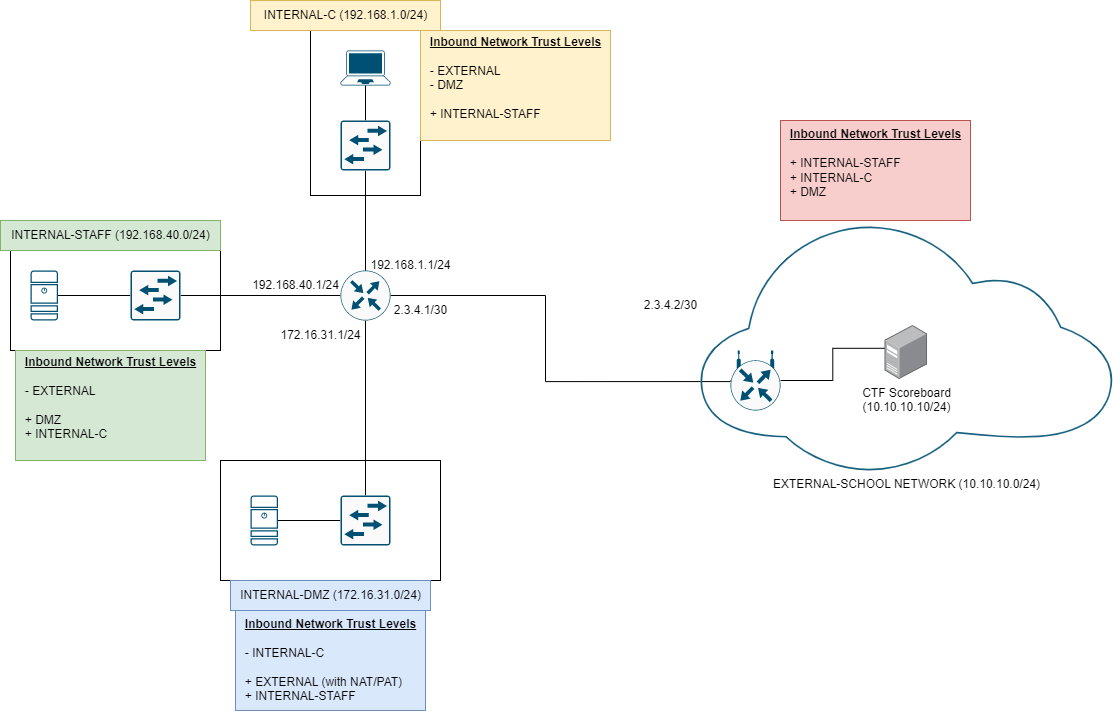

The diagram above was exported from draw.io. Its source (the exported page's mxGraphModel, read from the mxfile embedded in the PNG):
<mxGraphModel dx="1050" dy="645" grid="1" gridSize="10" guides="1" tooltips="1" connect="1" arrows="1" fold="1" page="1" pageScale="1" pageWidth="850" pageHeight="1100" math="0" shadow="0">
  <root>
    <mxCell id="0" />
    <mxCell id="1" parent="0" />
    <mxCell id="fDpW9m4YWs81SwjBIrcq-22" value="" style="verticalLabelPosition=bottom;verticalAlign=top;html=1;shape=mxgraph.basic.rect;fillColor2=none;strokeWidth=1;size=20;indent=5;" parent="1" vertex="1">
      <mxGeometry x="370" y="40" width="110" height="165" as="geometry" />
    </mxCell>
    <mxCell id="fDpW9m4YWs81SwjBIrcq-19" value="" style="verticalLabelPosition=bottom;verticalAlign=top;html=1;shape=mxgraph.basic.rect;fillColor2=none;strokeWidth=1;size=20;indent=5;" parent="1" vertex="1">
      <mxGeometry x="70" y="260" width="210" height="100" as="geometry" />
    </mxCell>
    <mxCell id="fDpW9m4YWs81SwjBIrcq-17" value="" style="verticalLabelPosition=bottom;verticalAlign=top;html=1;shape=mxgraph.basic.rect;fillColor2=none;strokeWidth=1;size=20;indent=5;" parent="1" vertex="1">
      <mxGeometry x="280" y="470" width="220" height="120" as="geometry" />
    </mxCell>
    <mxCell id="fDpW9m4YWs81SwjBIrcq-13" style="edgeStyle=orthogonalEdgeStyle;rounded=0;orthogonalLoop=1;jettySize=auto;html=1;exitX=0;exitY=0.5;exitDx=0;exitDy=0;exitPerimeter=0;entryX=1;entryY=0.5;entryDx=0;entryDy=0;entryPerimeter=0;endArrow=none;endFill=0;" parent="1" source="fDpW9m4YWs81SwjBIrcq-1" target="fDpW9m4YWs81SwjBIrcq-9" edge="1">
      <mxGeometry relative="1" as="geometry" />
    </mxCell>
    <mxCell id="fDpW9m4YWs81SwjBIrcq-15" style="edgeStyle=orthogonalEdgeStyle;rounded=0;orthogonalLoop=1;jettySize=auto;html=1;exitX=0.5;exitY=1;exitDx=0;exitDy=0;exitPerimeter=0;entryX=0.5;entryY=0;entryDx=0;entryDy=0;entryPerimeter=0;endArrow=none;endFill=0;" parent="1" source="fDpW9m4YWs81SwjBIrcq-1" target="fDpW9m4YWs81SwjBIrcq-8" edge="1">
      <mxGeometry relative="1" as="geometry" />
    </mxCell>
    <mxCell id="ZyiDEnK60_A73-RkE4aH-4" style="edgeStyle=orthogonalEdgeStyle;rounded=0;orthogonalLoop=1;jettySize=auto;html=1;exitX=1;exitY=0.5;exitDx=0;exitDy=0;exitPerimeter=0;entryX=0;entryY=0.64;entryDx=0;entryDy=0;entryPerimeter=0;endArrow=none;endFill=0;" edge="1" parent="1" source="fDpW9m4YWs81SwjBIrcq-1" target="fDpW9m4YWs81SwjBIrcq-2">
      <mxGeometry relative="1" as="geometry" />
    </mxCell>
    <mxCell id="fDpW9m4YWs81SwjBIrcq-1" value="" style="sketch=0;points=[[0.5,0,0],[1,0.5,0],[0.5,1,0],[0,0.5,0],[0.145,0.145,0],[0.8555,0.145,0],[0.855,0.8555,0],[0.145,0.855,0]];verticalLabelPosition=bottom;html=1;verticalAlign=top;aspect=fixed;align=center;pointerEvents=1;shape=mxgraph.cisco19.rect;prIcon=router;fillColor=#FAFAFA;strokeColor=#005073;" parent="1" vertex="1">
      <mxGeometry x="400" y="280" width="50" height="50" as="geometry" />
    </mxCell>
    <mxCell id="ZyiDEnK60_A73-RkE4aH-5" style="edgeStyle=orthogonalEdgeStyle;rounded=0;orthogonalLoop=1;jettySize=auto;html=1;exitX=0;exitY=0.64;exitDx=0;exitDy=0;exitPerimeter=0;entryX=0;entryY=0.5;entryDx=0;entryDy=0;entryPerimeter=0;endArrow=none;endFill=0;" edge="1" parent="1" source="fDpW9m4YWs81SwjBIrcq-2" target="ZyiDEnK60_A73-RkE4aH-2">
      <mxGeometry relative="1" as="geometry" />
    </mxCell>
    <mxCell id="fDpW9m4YWs81SwjBIrcq-2" value="EXTERNAL-SCHOOL NETWORK (10.10.10.0/24)" style="points=[[0,0.64,0],[0.2,0.15,0],[0.4,0.01,0],[0.79,0.25,0],[1,0.65,0],[0.8,0.86,0],[0.41,1,0],[0.16,0.86,0]];verticalLabelPosition=bottom;sketch=0;html=1;verticalAlign=top;aspect=fixed;align=center;pointerEvents=1;shape=mxgraph.cisco19.cloud;fillColor=#186180;strokeColor=none;" parent="1" vertex="1">
      <mxGeometry x="760" y="233" width="411.67" height="247" as="geometry" />
    </mxCell>
    <mxCell id="fDpW9m4YWs81SwjBIrcq-5" value="" style="sketch=0;points=[[0.015,0.015,0],[0.985,0.015,0],[0.985,0.985,0],[0.015,0.985,0],[0.25,0,0],[0.5,0,0],[0.75,0,0],[1,0.25,0],[1,0.5,0],[1,0.75,0],[0.75,1,0],[0.5,1,0],[0.25,1,0],[0,0.75,0],[0,0.5,0],[0,0.25,0]];verticalLabelPosition=bottom;html=1;verticalAlign=top;aspect=fixed;align=center;pointerEvents=1;shape=mxgraph.cisco19.server;fillColor=#005073;strokeColor=none;" parent="1" vertex="1">
      <mxGeometry x="310" y="505" width="27.500000000000004" height="50" as="geometry" />
    </mxCell>
    <mxCell id="fDpW9m4YWs81SwjBIrcq-6" value="" style="sketch=0;points=[[0.015,0.015,0],[0.985,0.015,0],[0.985,0.985,0],[0.015,0.985,0],[0.25,0,0],[0.5,0,0],[0.75,0,0],[1,0.25,0],[1,0.5,0],[1,0.75,0],[0.75,1,0],[0.5,1,0],[0.25,1,0],[0,0.75,0],[0,0.5,0],[0,0.25,0]];verticalLabelPosition=bottom;html=1;verticalAlign=top;aspect=fixed;align=center;pointerEvents=1;shape=mxgraph.cisco19.server;fillColor=#005073;strokeColor=none;" parent="1" vertex="1">
      <mxGeometry x="90" y="280" width="27.500000000000004" height="50" as="geometry" />
    </mxCell>
    <mxCell id="fDpW9m4YWs81SwjBIrcq-7" value="" style="points=[[0.13,0.02,0],[0.5,0,0],[0.87,0.02,0],[0.885,0.4,0],[0.985,0.985,0],[0.5,1,0],[0.015,0.985,0],[0.115,0.4,0]];verticalLabelPosition=bottom;sketch=0;html=1;verticalAlign=top;aspect=fixed;align=center;pointerEvents=1;shape=mxgraph.cisco19.laptop;fillColor=#005073;strokeColor=none;" parent="1" vertex="1">
      <mxGeometry x="400" y="60" width="50" height="35" as="geometry" />
    </mxCell>
    <mxCell id="fDpW9m4YWs81SwjBIrcq-16" style="edgeStyle=orthogonalEdgeStyle;rounded=0;orthogonalLoop=1;jettySize=auto;html=1;exitX=0;exitY=0.5;exitDx=0;exitDy=0;exitPerimeter=0;entryX=1;entryY=0.5;entryDx=0;entryDy=0;entryPerimeter=0;endArrow=none;endFill=0;" parent="1" source="fDpW9m4YWs81SwjBIrcq-8" target="fDpW9m4YWs81SwjBIrcq-5" edge="1">
      <mxGeometry relative="1" as="geometry" />
    </mxCell>
    <mxCell id="fDpW9m4YWs81SwjBIrcq-8" value="" style="sketch=0;points=[[0.015,0.015,0],[0.985,0.015,0],[0.985,0.985,0],[0.015,0.985,0],[0.25,0,0],[0.5,0,0],[0.75,0,0],[1,0.25,0],[1,0.5,0],[1,0.75,0],[0.75,1,0],[0.5,1,0],[0.25,1,0],[0,0.75,0],[0,0.5,0],[0,0.25,0]];verticalLabelPosition=bottom;html=1;verticalAlign=top;aspect=fixed;align=center;pointerEvents=1;shape=mxgraph.cisco19.rect;prIcon=l2_switch;fillColor=#FAFAFA;strokeColor=#005073;" parent="1" vertex="1">
      <mxGeometry x="400" y="505" width="50" height="50" as="geometry" />
    </mxCell>
    <mxCell id="fDpW9m4YWs81SwjBIrcq-14" style="edgeStyle=orthogonalEdgeStyle;rounded=0;orthogonalLoop=1;jettySize=auto;html=1;exitX=0;exitY=0.5;exitDx=0;exitDy=0;exitPerimeter=0;entryX=1;entryY=0.5;entryDx=0;entryDy=0;entryPerimeter=0;endArrow=none;endFill=0;" parent="1" source="fDpW9m4YWs81SwjBIrcq-9" target="fDpW9m4YWs81SwjBIrcq-6" edge="1">
      <mxGeometry relative="1" as="geometry" />
    </mxCell>
    <mxCell id="fDpW9m4YWs81SwjBIrcq-9" value="" style="sketch=0;points=[[0.015,0.015,0],[0.985,0.015,0],[0.985,0.985,0],[0.015,0.985,0],[0.25,0,0],[0.5,0,0],[0.75,0,0],[1,0.25,0],[1,0.5,0],[1,0.75,0],[0.75,1,0],[0.5,1,0],[0.25,1,0],[0,0.75,0],[0,0.5,0],[0,0.25,0]];verticalLabelPosition=bottom;html=1;verticalAlign=top;aspect=fixed;align=center;pointerEvents=1;shape=mxgraph.cisco19.rect;prIcon=l2_switch;fillColor=#FAFAFA;strokeColor=#005073;" parent="1" vertex="1">
      <mxGeometry x="190" y="280" width="50" height="50" as="geometry" />
    </mxCell>
    <mxCell id="fDpW9m4YWs81SwjBIrcq-11" style="edgeStyle=orthogonalEdgeStyle;rounded=0;orthogonalLoop=1;jettySize=auto;html=1;exitX=0.5;exitY=0;exitDx=0;exitDy=0;exitPerimeter=0;entryX=0.5;entryY=1;entryDx=0;entryDy=0;entryPerimeter=0;endArrow=none;endFill=0;" parent="1" source="fDpW9m4YWs81SwjBIrcq-10" target="fDpW9m4YWs81SwjBIrcq-7" edge="1">
      <mxGeometry relative="1" as="geometry" />
    </mxCell>
    <mxCell id="fDpW9m4YWs81SwjBIrcq-12" style="edgeStyle=orthogonalEdgeStyle;rounded=0;orthogonalLoop=1;jettySize=auto;html=1;exitX=0.5;exitY=1;exitDx=0;exitDy=0;exitPerimeter=0;endArrow=none;endFill=0;" parent="1" source="fDpW9m4YWs81SwjBIrcq-10" edge="1">
      <mxGeometry relative="1" as="geometry">
        <mxPoint x="425" y="280" as="targetPoint" />
      </mxGeometry>
    </mxCell>
    <mxCell id="fDpW9m4YWs81SwjBIrcq-10" value="" style="sketch=0;points=[[0.015,0.015,0],[0.985,0.015,0],[0.985,0.985,0],[0.015,0.985,0],[0.25,0,0],[0.5,0,0],[0.75,0,0],[1,0.25,0],[1,0.5,0],[1,0.75,0],[0.75,1,0],[0.5,1,0],[0.25,1,0],[0,0.75,0],[0,0.5,0],[0,0.25,0]];verticalLabelPosition=bottom;html=1;verticalAlign=top;aspect=fixed;align=center;pointerEvents=1;shape=mxgraph.cisco19.rect;prIcon=l2_switch;fillColor=#FAFAFA;strokeColor=#005073;" parent="1" vertex="1">
      <mxGeometry x="400" y="130" width="50" height="50" as="geometry" />
    </mxCell>
    <mxCell id="fDpW9m4YWs81SwjBIrcq-20" value="INTERNAL-STAFF (192.168.40.0/24)" style="text;html=1;align=center;verticalAlign=middle;resizable=0;points=[];autosize=1;strokeColor=#82b366;fillColor=#d5e8d4;" parent="1" vertex="1">
      <mxGeometry x="60" y="230" width="220" height="30" as="geometry" />
    </mxCell>
    <mxCell id="fDpW9m4YWs81SwjBIrcq-21" value="INTERNAL-DMZ (172.16.31.0/24)" style="text;html=1;align=center;verticalAlign=middle;resizable=0;points=[];autosize=1;strokeColor=#6c8ebf;fillColor=#dae8fc;" parent="1" vertex="1">
      <mxGeometry x="290" y="590" width="200" height="30" as="geometry" />
    </mxCell>
    <mxCell id="fDpW9m4YWs81SwjBIrcq-23" value="INTERNAL-C (192.168.1.0/24)" style="text;html=1;align=center;verticalAlign=middle;resizable=0;points=[];autosize=1;strokeColor=#d6b656;fillColor=#fff2cc;" parent="1" vertex="1">
      <mxGeometry x="310" y="10" width="190" height="30" as="geometry" />
    </mxCell>
    <mxCell id="fDpW9m4YWs81SwjBIrcq-24" value="2.3.4.1/30" style="text;html=1;align=center;verticalAlign=middle;resizable=0;points=[];autosize=1;strokeColor=none;fillColor=none;" parent="1" vertex="1">
      <mxGeometry x="440" y="305" width="80" height="30" as="geometry" />
    </mxCell>
    <mxCell id="fDpW9m4YWs81SwjBIrcq-26" value="172.16.31.1/24" style="text;html=1;align=center;verticalAlign=middle;resizable=0;points=[];autosize=1;strokeColor=none;fillColor=none;" parent="1" vertex="1">
      <mxGeometry x="330" y="330" width="100" height="30" as="geometry" />
    </mxCell>
    <mxCell id="fDpW9m4YWs81SwjBIrcq-27" value="192.168.40.1/24" style="text;html=1;align=center;verticalAlign=middle;resizable=0;points=[];autosize=1;strokeColor=none;fillColor=none;" parent="1" vertex="1">
      <mxGeometry x="300" y="280" width="110" height="30" as="geometry" />
    </mxCell>
    <mxCell id="fDpW9m4YWs81SwjBIrcq-29" value="192.168.1.1/24" style="text;html=1;align=center;verticalAlign=middle;resizable=0;points=[];autosize=1;strokeColor=none;fillColor=none;" parent="1" vertex="1">
      <mxGeometry x="420" y="260" width="100" height="30" as="geometry" />
    </mxCell>
    <mxCell id="fDpW9m4YWs81SwjBIrcq-30" value="&lt;div style=&quot;text-align: left;&quot;&gt;&lt;span style=&quot;background-color: initial;&quot;&gt;&lt;b&gt;&lt;u&gt;Inbound Network Trust Levels&lt;/u&gt;&lt;/b&gt;&lt;/span&gt;&lt;/div&gt;&lt;div style=&quot;text-align: left;&quot;&gt;&lt;br&gt;&lt;/div&gt;&lt;div style=&quot;text-align: left;&quot;&gt;&lt;span style=&quot;background-color: initial;&quot;&gt;+ INTERNAL-STAFF&lt;/span&gt;&lt;/div&gt;&lt;div style=&quot;text-align: left;&quot;&gt;&lt;span style=&quot;background-color: initial;&quot;&gt;+ INTERNAL-C&lt;br&gt;+ DMZ&lt;/span&gt;&lt;/div&gt;&lt;div style=&quot;text-align: left;&quot;&gt;&lt;span style=&quot;background-color: initial;&quot;&gt;&lt;br&gt;&lt;/span&gt;&lt;/div&gt;" style="text;html=1;align=center;verticalAlign=middle;resizable=0;points=[];autosize=1;strokeColor=#b85450;fillColor=#f8cecc;" parent="1" vertex="1">
      <mxGeometry x="840" y="130" width="190" height="100" as="geometry" />
    </mxCell>
    <mxCell id="fDpW9m4YWs81SwjBIrcq-31" value="&lt;div style=&quot;text-align: left;&quot;&gt;&lt;span style=&quot;background-color: initial;&quot;&gt;&lt;b&gt;&lt;u&gt;Inbound Network Trust Levels&lt;/u&gt;&lt;/b&gt;&lt;/span&gt;&lt;/div&gt;&lt;div style=&quot;text-align: left;&quot;&gt;&lt;br&gt;&lt;/div&gt;&lt;div style=&quot;text-align: left;&quot;&gt;&lt;span style=&quot;background-color: initial;&quot;&gt;- INTERNAL-C&lt;/span&gt;&lt;/div&gt;&lt;div style=&quot;text-align: left;&quot;&gt;&lt;span style=&quot;background-color: initial;&quot;&gt;&lt;br&gt;+ EXTERNAL (with NAT/PAT)&lt;/span&gt;&lt;/div&gt;&lt;div style=&quot;text-align: left;&quot;&gt;+ INTERNAL-STAFF&lt;span style=&quot;background-color: initial;&quot;&gt;&lt;br&gt;&lt;/span&gt;&lt;/div&gt;" style="text;html=1;align=center;verticalAlign=middle;resizable=0;points=[];autosize=1;strokeColor=#6c8ebf;fillColor=#dae8fc;" parent="1" vertex="1">
      <mxGeometry x="295" y="620" width="190" height="100" as="geometry" />
    </mxCell>
    <mxCell id="fDpW9m4YWs81SwjBIrcq-32" value="&lt;div style=&quot;text-align: left;&quot;&gt;&lt;span style=&quot;background-color: initial;&quot;&gt;&lt;b&gt;&lt;u&gt;Inbound Network Trust Levels&lt;/u&gt;&lt;/b&gt;&lt;/span&gt;&lt;/div&gt;&lt;div style=&quot;text-align: left;&quot;&gt;&lt;span style=&quot;background-color: initial;&quot;&gt;&lt;b&gt;&lt;u&gt;&lt;br&gt;&lt;/u&gt;&lt;/b&gt;&lt;/span&gt;&lt;/div&gt;&lt;div style=&quot;text-align: left;&quot;&gt;&lt;span style=&quot;background-color: initial;&quot;&gt;- EXTERNAL&lt;br&gt;&lt;br&gt;&lt;/span&gt;&lt;/div&gt;&lt;div style=&quot;text-align: left;&quot;&gt;+ DMZ&lt;span style=&quot;background-color: initial;&quot;&gt;&lt;br&gt;+ INTERNAL-C&lt;/span&gt;&lt;/div&gt;&lt;div style=&quot;text-align: left;&quot;&gt;&lt;span style=&quot;background-color: initial;&quot;&gt;&lt;br&gt;&lt;/span&gt;&lt;/div&gt;" style="text;html=1;align=center;verticalAlign=middle;resizable=0;points=[];autosize=1;strokeColor=#82b366;fillColor=#d5e8d4;" parent="1" vertex="1">
      <mxGeometry x="75" y="360" width="190" height="110" as="geometry" />
    </mxCell>
    <mxCell id="fDpW9m4YWs81SwjBIrcq-33" value="&lt;div style=&quot;text-align: left;&quot;&gt;&lt;span style=&quot;background-color: initial;&quot;&gt;&lt;b&gt;&lt;u&gt;Inbound Network Trust Levels&lt;/u&gt;&lt;/b&gt;&lt;/span&gt;&lt;/div&gt;&lt;div style=&quot;text-align: left;&quot;&gt;&lt;span style=&quot;background-color: initial;&quot;&gt;&lt;b&gt;&lt;u&gt;&lt;br&gt;&lt;/u&gt;&lt;/b&gt;&lt;/span&gt;&lt;/div&gt;&lt;div style=&quot;text-align: left;&quot;&gt;&lt;span style=&quot;background-color: initial;&quot;&gt;- EXTERNAL&lt;/span&gt;&lt;/div&gt;&lt;div style=&quot;text-align: left;&quot;&gt;- DMZ&lt;br&gt;&lt;span style=&quot;background-color: initial;&quot;&gt;&lt;br&gt;+ INTERNAL-STAFF&lt;/span&gt;&lt;/div&gt;&lt;div style=&quot;text-align: left;&quot;&gt;&lt;span style=&quot;background-color: initial;&quot;&gt;&lt;br&gt;&lt;/span&gt;&lt;/div&gt;" style="text;html=1;align=center;verticalAlign=middle;resizable=0;points=[];autosize=1;strokeColor=#d6b656;fillColor=#fff2cc;" parent="1" vertex="1">
      <mxGeometry x="480" y="40" width="190" height="110" as="geometry" />
    </mxCell>
    <mxCell id="fDpW9m4YWs81SwjBIrcq-25" value="2.3.4.2/30" style="text;html=1;align=center;verticalAlign=middle;resizable=0;points=[];autosize=1;strokeColor=none;fillColor=none;" parent="1" vertex="1">
      <mxGeometry x="690" y="300" width="80" height="30" as="geometry" />
    </mxCell>
    <mxCell id="ZyiDEnK60_A73-RkE4aH-6" style="edgeStyle=orthogonalEdgeStyle;rounded=0;orthogonalLoop=1;jettySize=auto;html=1;exitX=1;exitY=0.5;exitDx=0;exitDy=0;exitPerimeter=0;entryX=0.072;entryY=0.422;entryDx=0;entryDy=0;entryPerimeter=0;endArrow=none;endFill=0;" edge="1" parent="1" source="ZyiDEnK60_A73-RkE4aH-2" target="ZyiDEnK60_A73-RkE4aH-3">
      <mxGeometry relative="1" as="geometry" />
    </mxCell>
    <mxCell id="ZyiDEnK60_A73-RkE4aH-2" value="" style="sketch=0;points=[[0.5,0,0],[1,0.5,0],[0.5,1,0],[0,0.5,0],[0.145,0.145,0],[0.8555,0.145,0],[0.855,0.8555,0],[0.145,0.855,0]];verticalLabelPosition=bottom;html=1;verticalAlign=top;aspect=fixed;align=center;pointerEvents=1;shape=mxgraph.cisco19.rect;prIcon=wireless_router;fillColor=#FAFAFA;strokeColor=#005073;" vertex="1" parent="1">
      <mxGeometry x="790" y="360" width="50" height="60" as="geometry" />
    </mxCell>
    <mxCell id="ZyiDEnK60_A73-RkE4aH-3" value="CTF Scoreboard&lt;br&gt;(10.10.10.10/24)" style="points=[];aspect=fixed;html=1;align=center;shadow=0;dashed=0;image;image=img/lib/allied_telesis/computer_and_terminals/Server_Desktop.svg;" vertex="1" parent="1">
      <mxGeometry x="944.54" y="335" width="42.599999999999994" height="54" as="geometry" />
    </mxCell>
  </root>
</mxGraphModel>